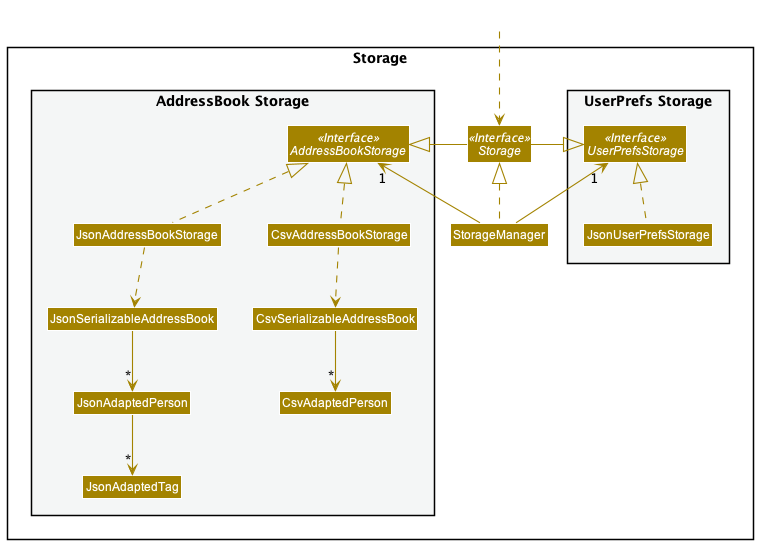

The diagram above was rendered by PlantUML. Its source (embedded in the PNG):
@startuml
!include style.puml
skinparam arrowThickness 1.1
skinparam arrowColor STORAGE_COLOR
skinparam classBackgroundColor STORAGE_COLOR

package Storage{

package "UserPrefs Storage" #F4F6F6{
Interface UserPrefsStorage <<Interface>>
Class JsonUserPrefsStorage
}

Interface Storage <<Interface>>
Class StorageManager

package "AddressBook Storage" #F4F6F6{
Interface AddressBookStorage <<Interface>>
Class JsonAddressBookStorage
Class JsonSerializableAddressBook
Class JsonAdaptedPerson
Class JsonAdaptedTag
Class CsvAddressBookStorage
Class CsvSerializableAddressBook
Class CsvAdaptedPerson
}

}

Class HiddenOutside #FFFFFF
HiddenOutside ..> Storage

StorageManager .up.|> Storage
StorageManager -up-> "1" UserPrefsStorage
StorageManager -up-> "1" AddressBookStorage

Storage -left-|> UserPrefsStorage
Storage -right-|> AddressBookStorage

JsonUserPrefsStorage .up.|> UserPrefsStorage
JsonAddressBookStorage .up.|> AddressBookStorage
JsonAddressBookStorage ..> JsonSerializableAddressBook
JsonSerializableAddressBook --> "*" JsonAdaptedPerson
JsonAdaptedPerson --> "*" JsonAdaptedTag

CsvAddressBookStorage .up.|> AddressBookStorage
CsvAddressBookStorage ..> CsvSerializableAddressBook
CsvSerializableAddressBook --> "*" CsvAdaptedPerson
@enduml